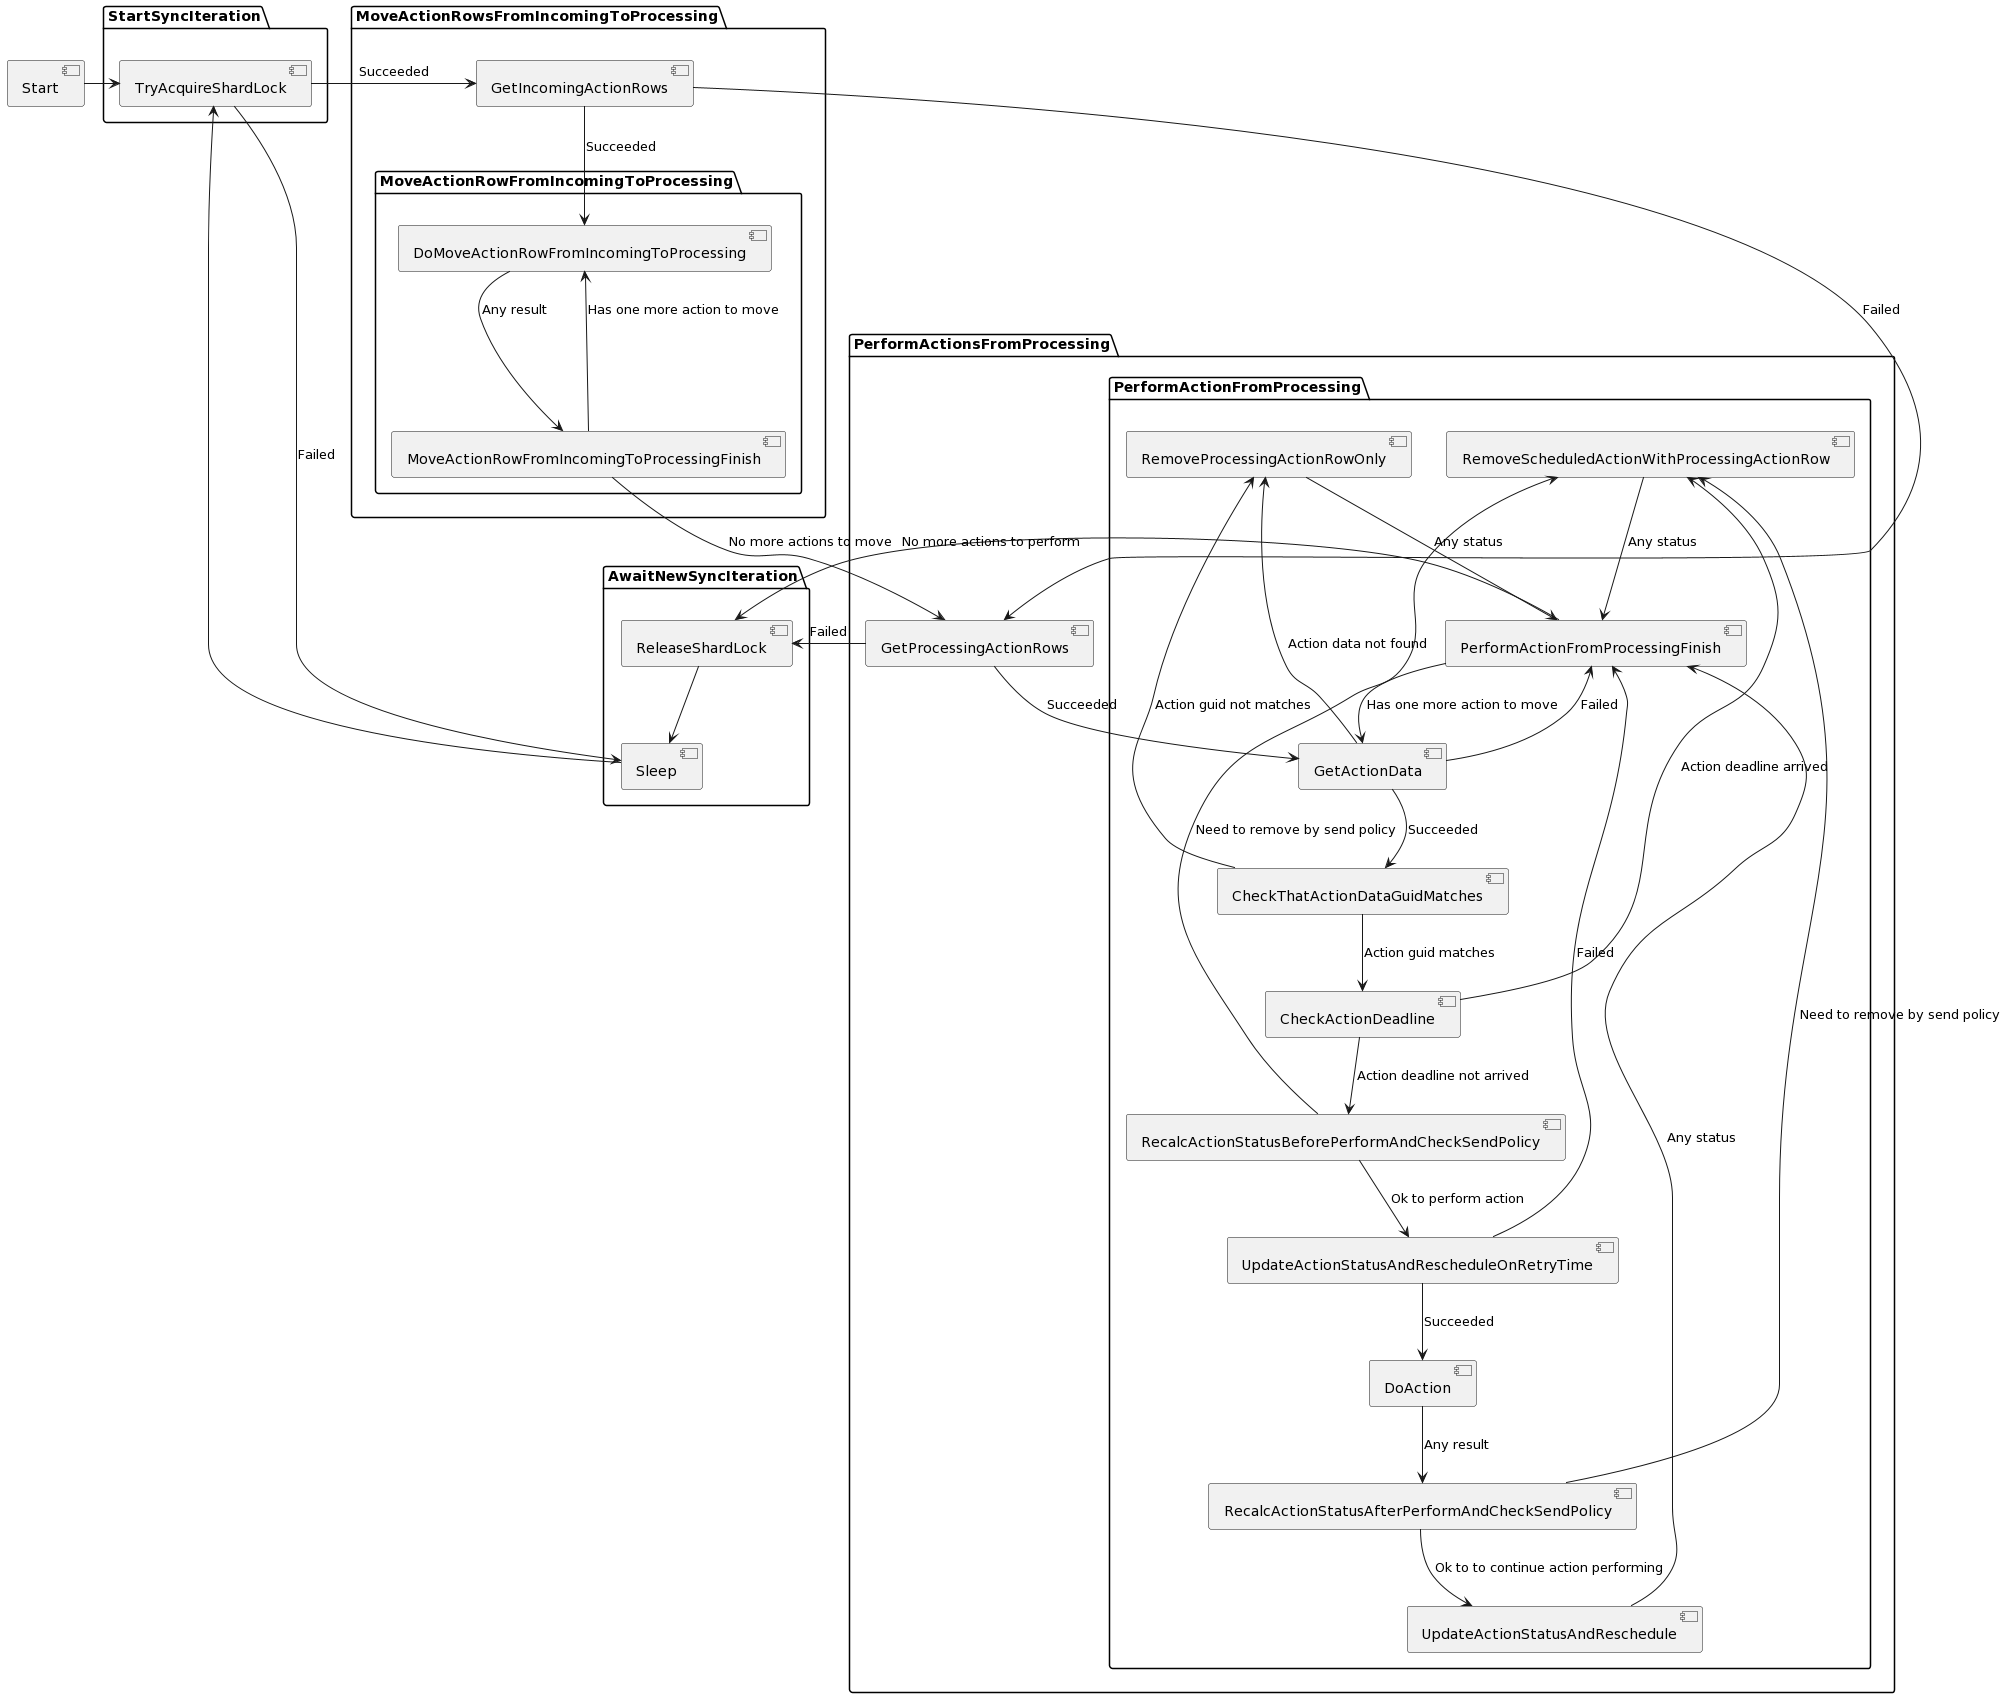

The diagram above was rendered by PlantUML. Its source (embedded in the PNG):
@startuml
package "StartSyncIteration" {
    [TryAcquireShardLock]
}

package "MoveActionRowsFromIncomingToProcessing" {
    [GetIncomingActionRows]
    package "MoveActionRowFromIncomingToProcessing" {
        [DoMoveActionRowFromIncomingToProcessing]
        [MoveActionRowFromIncomingToProcessingFinish]
    }
}


package "PerformActionsFromProcessing" {
    [GetProcessingActionRows]
    package "PerformActionFromProcessing" {
        [RemoveProcessingActionRowOnly]
        [RemoveScheduledActionWithProcessingActionRow]

        [GetActionData]
        [CheckThatActionDataGuidMatches]
        [CheckActionDeadline]
        [RecalcActionStatusBeforePerformAndCheckSendPolicy]
        [UpdateActionStatusAndRescheduleOnRetryTime]
        [DoAction]
        [RecalcActionStatusAfterPerformAndCheckSendPolicy]
        [UpdateActionStatusAndReschedule]

        [PerformActionFromProcessingFinish]
    }
}

package "AwaitNewSyncIteration" {
    [ReleaseShardLock]
    [Sleep]
}


[Start] -r-> [TryAcquireShardLock]

[TryAcquireShardLock] -r-> [GetIncomingActionRows] : "Succeeded"
[TryAcquireShardLock] -d-> [Sleep] : "Failed"

[GetIncomingActionRows] -d-> [DoMoveActionRowFromIncomingToProcessing] : "Succeeded"
[GetIncomingActionRows] -d-> [GetProcessingActionRows] : "Failed"

[DoMoveActionRowFromIncomingToProcessing] -d-> [MoveActionRowFromIncomingToProcessingFinish] : "Any result"
[MoveActionRowFromIncomingToProcessingFinish] -u-> [DoMoveActionRowFromIncomingToProcessing] : "Has one more action to move"
[MoveActionRowFromIncomingToProcessingFinish] -d-> [GetProcessingActionRows] : "No more actions to move"

[GetProcessingActionRows] -d-> [GetActionData] : "Succeeded"
[GetProcessingActionRows] -l-> [ReleaseShardLock] : "Failed"

[GetActionData] -l-> [RemoveProcessingActionRowOnly] : "Action data not found"
[GetActionData] -l-> [PerformActionFromProcessingFinish] : "Failed"
[GetActionData] -d-> [CheckThatActionDataGuidMatches] : "Succeeded"

[CheckThatActionDataGuidMatches] -l-> [RemoveProcessingActionRowOnly] : "Action guid not matches"
[CheckThatActionDataGuidMatches] -d-> [CheckActionDeadline] : "Action guid matches"

[CheckActionDeadline] -l-> [RemoveScheduledActionWithProcessingActionRow] : "Action deadline arrived"
[CheckActionDeadline] -d-> [RecalcActionStatusBeforePerformAndCheckSendPolicy] : "Action deadline not arrived"

[RecalcActionStatusBeforePerformAndCheckSendPolicy] -l-> [RemoveScheduledActionWithProcessingActionRow] : "Need to remove by send policy"
[RecalcActionStatusBeforePerformAndCheckSendPolicy] -d-> [UpdateActionStatusAndRescheduleOnRetryTime] : "Ok to perform action"

[UpdateActionStatusAndRescheduleOnRetryTime] -d-> [DoAction] : "Succeeded"
[UpdateActionStatusAndRescheduleOnRetryTime] -l-> [PerformActionFromProcessingFinish] : "Failed"

[DoAction] -d-> [RecalcActionStatusAfterPerformAndCheckSendPolicy] : "Any result"

[RecalcActionStatusAfterPerformAndCheckSendPolicy] -l-> [RemoveScheduledActionWithProcessingActionRow] : "Need to remove by send policy"
[RecalcActionStatusAfterPerformAndCheckSendPolicy] -d-> [UpdateActionStatusAndReschedule] : "Ok to to continue action performing"

[UpdateActionStatusAndReschedule] -l-> [PerformActionFromProcessingFinish] : "Any status"

[RemoveProcessingActionRowOnly] -d-> [PerformActionFromProcessingFinish] : "Any status"
[RemoveScheduledActionWithProcessingActionRow] -d-> [PerformActionFromProcessingFinish] : "Any status"

[PerformActionFromProcessingFinish] -d-> [GetActionData] : "Has one more action to move"
[PerformActionFromProcessingFinish] -d-> [ReleaseShardLock] : "No more actions to perform"

[ReleaseShardLock] -d-> [Sleep]
[Sleep] -u-> [TryAcquireShardLock]
@enduml